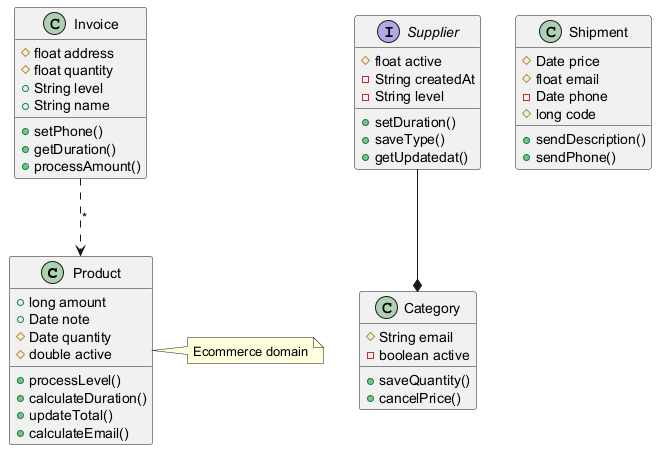

The diagram above was rendered by PlantUML. Its source (embedded in the PNG):
@startuml

class Product {
  +long amount
  +Date note
  #Date quantity
  #double active
  +processLevel()
  +calculateDuration()
  +updateTotal()
  +calculateEmail()
}
class Invoice {
  #float address
  #float quantity
  +String level
  +String name
  +setPhone()
  +getDuration()
  +processAmount()
}
interface Supplier {
  #float active
  -String createdAt
  -String level
  +setDuration()
  +saveType()
  +getUpdatedat()
}
class Shipment {
  #Date price
  #float email
  -Date phone
  #long code
  +sendDescription()
  +sendPhone()
}
class Category {
  #String email
  -boolean active
  +saveQuantity()
  +cancelPrice()
}
Supplier --* Category
Invoice ..> Product : "*"
note right of Product : Ecommerce domain
@enduml